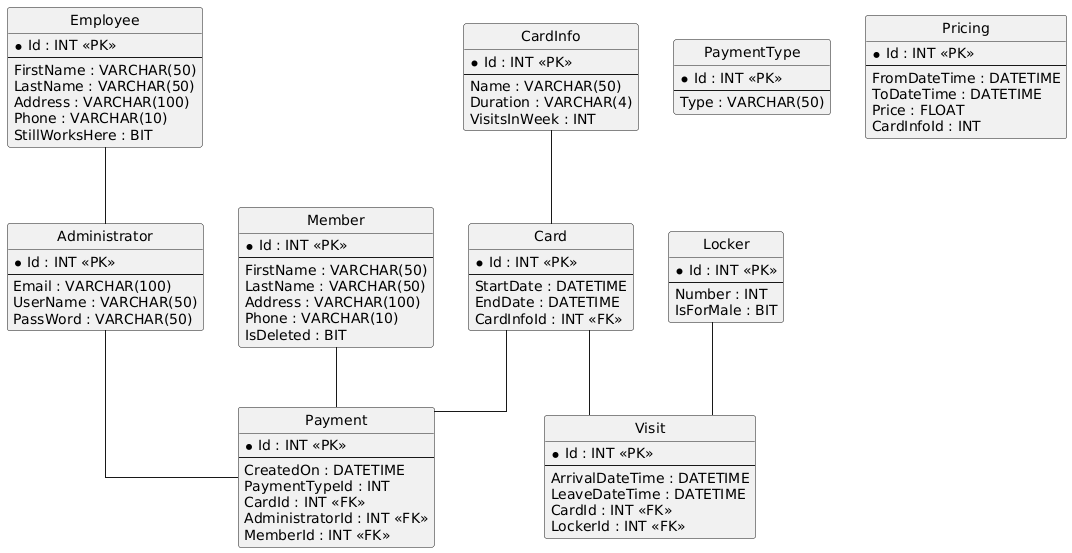

The diagram above was rendered by PlantUML. Its source (embedded in the PNG):
@startuml
hide circle
skinparam linetype ortho

entity "Employee" as Employee {
  * Id : INT <<PK>>
  --
  FirstName : VARCHAR(50)
  LastName : VARCHAR(50)
  Address : VARCHAR(100)
  Phone : VARCHAR(10)
  StillWorksHere : BIT
}

entity "Administrator" as Administrator {
  * Id : INT <<PK>>
  --
  Email : VARCHAR(100)
  UserName : VARCHAR(50)
  PassWord : VARCHAR(50)
}

entity "PaymentType" as PaymentType {
  * Id : INT <<PK>>
  --
  Type : VARCHAR(50)
}

entity "CardInfo" as CardInfo {
  * Id : INT <<PK>>
  --
  Name : VARCHAR(50)
  Duration : VARCHAR(4)
  VisitsInWeek : INT
}

entity "Card" as Card {
  * Id : INT <<PK>>
  --
  StartDate : DATETIME
  EndDate : DATETIME
  CardInfoId : INT <<FK>>
}

entity "Locker" as Locker {
  * Id : INT <<PK>>
  --
  Number : INT
  IsForMale : BIT
}

entity "Visit" as Visit {
  * Id : INT <<PK>>
  --
  ArrivalDateTime : DATETIME
  LeaveDateTime : DATETIME
  CardId : INT <<FK>>
  LockerId : INT <<FK>>
}

entity "Member" as Member {
  * Id : INT <<PK>>
  --
  FirstName : VARCHAR(50)
  LastName : VARCHAR(50)
  Address : VARCHAR(100)
  Phone : VARCHAR(10)
  IsDeleted : BIT
}

entity "Payment" as Payment {
  * Id : INT <<PK>>
  --
  CreatedOn : DATETIME
  PaymentTypeId : INT
  CardId : INT <<FK>>
  AdministratorId : INT <<FK>>
  MemberId : INT <<FK>>
}

entity "Pricing" as Pricing {
  * Id : INT <<PK>>
  --
  FromDateTime : DATETIME
  ToDateTime : DATETIME
  Price : FLOAT
  CardInfoId : INT
}

Employee -- Administrator
CardInfo -- Card
Card -- Visit
Locker -- Visit
Card -- Payment
Administrator -- Payment
Member -- Payment
@enduml